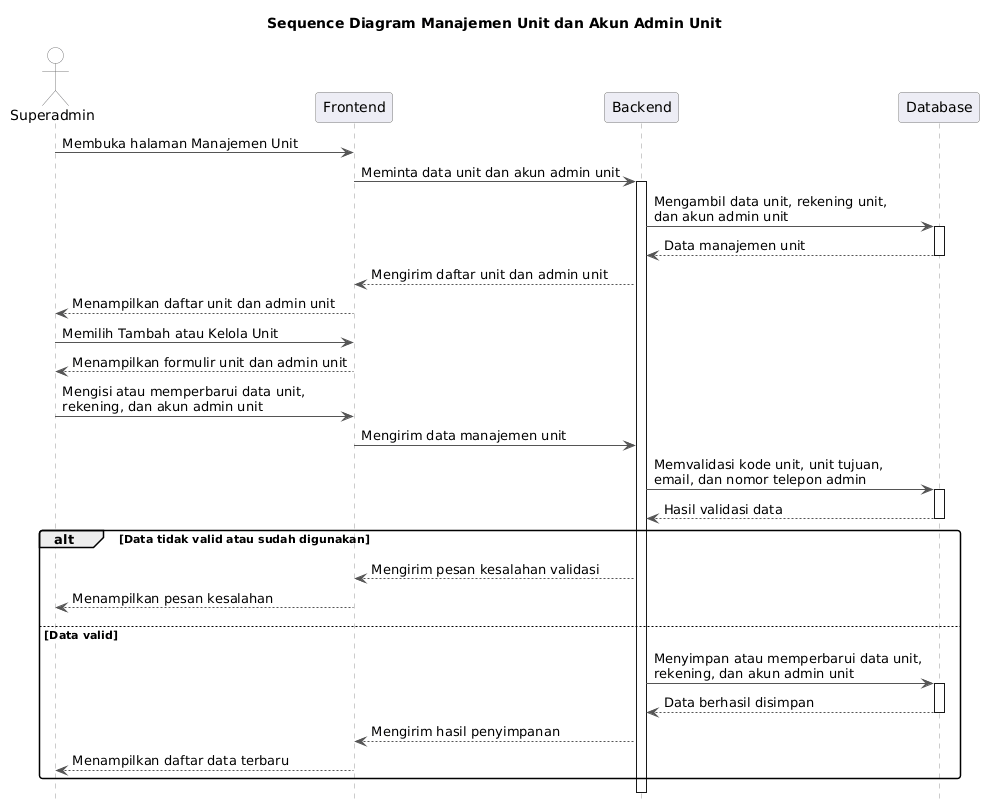

The diagram above was rendered by PlantUML. Its source (embedded in the PNG):
@startuml
title Sequence Diagram Manajemen Unit dan Akun Admin Unit
hide footbox

skinparam shadowing false
skinparam roundcorner 6
skinparam sequence {
  ArrowColor #555555
  LifeLineBorderColor #999999
  LifeLineBackgroundColor #FFFFFF
  ParticipantBorderColor #777777
  ParticipantBackgroundColor #EDEDF5
  ActorBorderColor #777777
  ActorBackgroundColor #FFFFFF
}

actor Superadmin
participant Frontend
participant Backend
participant Database

Superadmin -> Frontend: Membuka halaman Manajemen Unit
Frontend -> Backend: Meminta data unit dan akun admin unit
activate Backend
Backend -> Database: Mengambil data unit, rekening unit,\ndan akun admin unit
activate Database
Database --> Backend: Data manajemen unit
deactivate Database
Backend --> Frontend: Mengirim daftar unit dan admin unit
Frontend --> Superadmin: Menampilkan daftar unit dan admin unit

Superadmin -> Frontend: Memilih Tambah atau Kelola Unit
Frontend --> Superadmin: Menampilkan formulir unit dan admin unit
Superadmin -> Frontend: Mengisi atau memperbarui data unit,\nrekening, dan akun admin unit
Frontend -> Backend: Mengirim data manajemen unit

Backend -> Database: Memvalidasi kode unit, unit tujuan,\nemail, dan nomor telepon admin
activate Database
Database --> Backend: Hasil validasi data
deactivate Database

alt Data tidak valid atau sudah digunakan
  Backend --> Frontend: Mengirim pesan kesalahan validasi
  Frontend --> Superadmin: Menampilkan pesan kesalahan
else Data valid
  Backend -> Database: Menyimpan atau memperbarui data unit,\nrekening, dan akun admin unit
  activate Database
  Database --> Backend: Data berhasil disimpan
  deactivate Database
  Backend --> Frontend: Mengirim hasil penyimpanan
  Frontend --> Superadmin: Menampilkan daftar data terbaru
end

deactivate Backend
@enduml